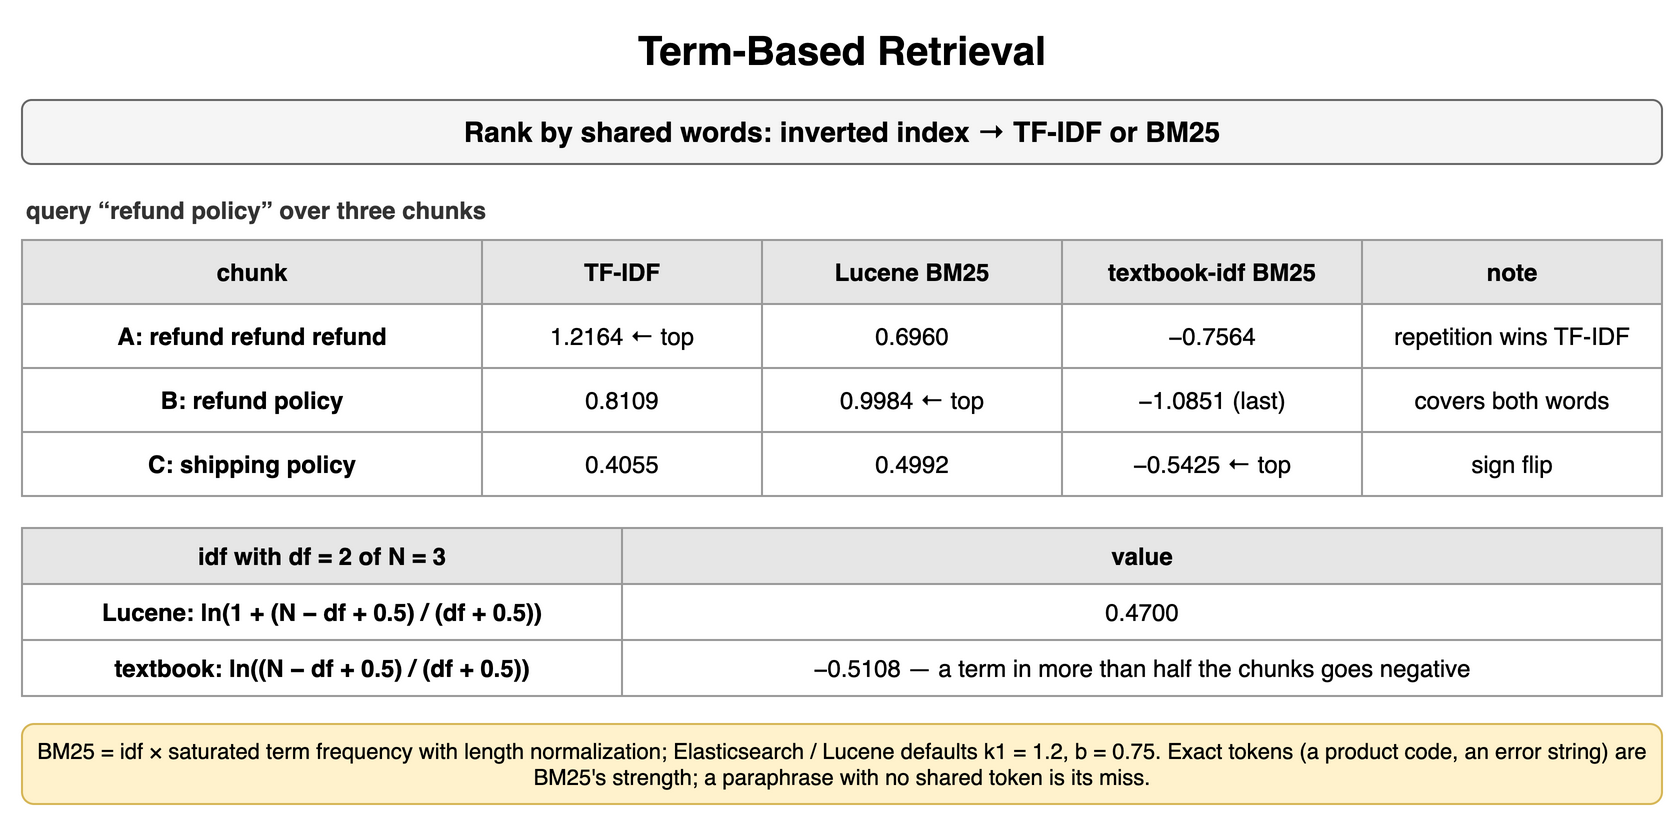

The diagram above was exported from draw.io. Its source (the exported page's mxGraphModel, read from the mxfile embedded in the PNG):
<mxGraphModel dx="900" dy="416" grid="1" gridSize="10" guides="1" tooltips="1" connect="1" arrows="1" fold="1" page="1" pageScale="1" pageWidth="900" pageHeight="416" math="0" shadow="0">
  <root>
    <mxCell id="0" />
    <mxCell id="1" parent="0" />
    <mxCell id="c1" value="Term-Based Retrieval" style="text;html=1;align=center;verticalAlign=middle;whiteSpace=wrap;fontSize=20;fontStyle=1;" vertex="1" parent="1">
      <mxGeometry x="40" y="10" width="820" height="30" as="geometry" />
    </mxCell>
    <mxCell id="c2" value="Rank by shared words: inverted index → TF-IDF or BM25" style="rounded=1;whiteSpace=wrap;html=1;fillColor=#f5f5f5;strokeColor=#666666;fontStyle=1;fontSize=14;" vertex="1" parent="1">
      <mxGeometry x="40" y="50" width="820" height="32" as="geometry" />
    </mxCell>
    <mxCell id="c3" value="query “refund policy” over three chunks" style="text;html=1;whiteSpace=wrap;fontSize=11;align=left;verticalAlign=middle;fontSize=12;fontColor=#333333;fontStyle=1;" vertex="1" parent="1">
      <mxGeometry x="40" y="96" width="500" height="18" as="geometry" />
    </mxCell>
    <mxCell id="c4" value="chunk" style="whiteSpace=wrap;html=1;fillColor=#e6e6e6;strokeColor=#999999;fontStyle=1;fontSize=12;" vertex="1" parent="1">
      <mxGeometry x="40" y="120" width="230" height="32" as="geometry" />
    </mxCell>
    <mxCell id="c5" value="TF-IDF" style="whiteSpace=wrap;html=1;fillColor=#e6e6e6;strokeColor=#999999;fontStyle=1;fontSize=12;" vertex="1" parent="1">
      <mxGeometry x="270" y="120" width="140" height="32" as="geometry" />
    </mxCell>
    <mxCell id="c6" value="Lucene BM25" style="whiteSpace=wrap;html=1;fillColor=#e6e6e6;strokeColor=#999999;fontStyle=1;fontSize=12;" vertex="1" parent="1">
      <mxGeometry x="410" y="120" width="150" height="32" as="geometry" />
    </mxCell>
    <mxCell id="c7" value="textbook-idf BM25" style="whiteSpace=wrap;html=1;fillColor=#e6e6e6;strokeColor=#999999;fontStyle=1;fontSize=12;" vertex="1" parent="1">
      <mxGeometry x="560" y="120" width="150" height="32" as="geometry" />
    </mxCell>
    <mxCell id="c8" value="note" style="whiteSpace=wrap;html=1;fillColor=#e6e6e6;strokeColor=#999999;fontStyle=1;fontSize=12;" vertex="1" parent="1">
      <mxGeometry x="710" y="120" width="150" height="32" as="geometry" />
    </mxCell>
    <mxCell id="c9" value="A: refund refund refund" style="whiteSpace=wrap;html=1;strokeColor=#999999;fontSize=12;fillColor=#ffffff;fontStyle=1;" vertex="1" parent="1">
      <mxGeometry x="40" y="152" width="230" height="32" as="geometry" />
    </mxCell>
    <mxCell id="c10" value="1.2164 ← top" style="whiteSpace=wrap;html=1;strokeColor=#999999;fontSize=12;fillColor=#ffffff;" vertex="1" parent="1">
      <mxGeometry x="270" y="152" width="140" height="32" as="geometry" />
    </mxCell>
    <mxCell id="c11" value="0.6960" style="whiteSpace=wrap;html=1;strokeColor=#999999;fontSize=12;fillColor=#ffffff;" vertex="1" parent="1">
      <mxGeometry x="410" y="152" width="150" height="32" as="geometry" />
    </mxCell>
    <mxCell id="c12" value="−0.7564" style="whiteSpace=wrap;html=1;strokeColor=#999999;fontSize=12;fillColor=#ffffff;" vertex="1" parent="1">
      <mxGeometry x="560" y="152" width="150" height="32" as="geometry" />
    </mxCell>
    <mxCell id="c13" value="repetition wins TF-IDF" style="whiteSpace=wrap;html=1;strokeColor=#999999;fontSize=12;fillColor=#ffffff;" vertex="1" parent="1">
      <mxGeometry x="710" y="152" width="150" height="32" as="geometry" />
    </mxCell>
    <mxCell id="c14" value="B: refund policy" style="whiteSpace=wrap;html=1;strokeColor=#999999;fontSize=12;fillColor=#ffffff;fontStyle=1;" vertex="1" parent="1">
      <mxGeometry x="40" y="184" width="230" height="32" as="geometry" />
    </mxCell>
    <mxCell id="c15" value="0.8109" style="whiteSpace=wrap;html=1;strokeColor=#999999;fontSize=12;fillColor=#ffffff;" vertex="1" parent="1">
      <mxGeometry x="270" y="184" width="140" height="32" as="geometry" />
    </mxCell>
    <mxCell id="c16" value="0.9984 ← top" style="whiteSpace=wrap;html=1;strokeColor=#999999;fontSize=12;fillColor=#ffffff;" vertex="1" parent="1">
      <mxGeometry x="410" y="184" width="150" height="32" as="geometry" />
    </mxCell>
    <mxCell id="c17" value="−1.0851 (last)" style="whiteSpace=wrap;html=1;strokeColor=#999999;fontSize=12;fillColor=#ffffff;" vertex="1" parent="1">
      <mxGeometry x="560" y="184" width="150" height="32" as="geometry" />
    </mxCell>
    <mxCell id="c18" value="covers both words" style="whiteSpace=wrap;html=1;strokeColor=#999999;fontSize=12;fillColor=#ffffff;" vertex="1" parent="1">
      <mxGeometry x="710" y="184" width="150" height="32" as="geometry" />
    </mxCell>
    <mxCell id="c19" value="C: shipping policy" style="whiteSpace=wrap;html=1;strokeColor=#999999;fontSize=12;fillColor=#ffffff;fontStyle=1;" vertex="1" parent="1">
      <mxGeometry x="40" y="216" width="230" height="32" as="geometry" />
    </mxCell>
    <mxCell id="c20" value="0.4055" style="whiteSpace=wrap;html=1;strokeColor=#999999;fontSize=12;fillColor=#ffffff;" vertex="1" parent="1">
      <mxGeometry x="270" y="216" width="140" height="32" as="geometry" />
    </mxCell>
    <mxCell id="c21" value="0.4992" style="whiteSpace=wrap;html=1;strokeColor=#999999;fontSize=12;fillColor=#ffffff;" vertex="1" parent="1">
      <mxGeometry x="410" y="216" width="150" height="32" as="geometry" />
    </mxCell>
    <mxCell id="c22" value="−0.5425 ← top" style="whiteSpace=wrap;html=1;strokeColor=#999999;fontSize=12;fillColor=#ffffff;" vertex="1" parent="1">
      <mxGeometry x="560" y="216" width="150" height="32" as="geometry" />
    </mxCell>
    <mxCell id="c23" value="sign flip" style="whiteSpace=wrap;html=1;strokeColor=#999999;fontSize=12;fillColor=#ffffff;" vertex="1" parent="1">
      <mxGeometry x="710" y="216" width="150" height="32" as="geometry" />
    </mxCell>
    <mxCell id="c24" value="idf with df = 2 of N = 3" style="whiteSpace=wrap;html=1;fillColor=#e6e6e6;strokeColor=#999999;fontStyle=1;fontSize=12;" vertex="1" parent="1">
      <mxGeometry x="40" y="264" width="300" height="28" as="geometry" />
    </mxCell>
    <mxCell id="c25" value="value" style="whiteSpace=wrap;html=1;fillColor=#e6e6e6;strokeColor=#999999;fontStyle=1;fontSize=12;" vertex="1" parent="1">
      <mxGeometry x="340" y="264" width="520" height="28" as="geometry" />
    </mxCell>
    <mxCell id="c26" value="Lucene: ln(1 + (N − df + 0.5) / (df + 0.5))" style="whiteSpace=wrap;html=1;strokeColor=#999999;fontSize=12;fillColor=#ffffff;fontStyle=1;" vertex="1" parent="1">
      <mxGeometry x="40" y="292" width="300" height="28" as="geometry" />
    </mxCell>
    <mxCell id="c27" value="0.4700" style="whiteSpace=wrap;html=1;strokeColor=#999999;fontSize=12;fillColor=#ffffff;" vertex="1" parent="1">
      <mxGeometry x="340" y="292" width="520" height="28" as="geometry" />
    </mxCell>
    <mxCell id="c28" value="textbook: ln((N − df + 0.5) / (df + 0.5))" style="whiteSpace=wrap;html=1;strokeColor=#999999;fontSize=12;fillColor=#ffffff;fontStyle=1;" vertex="1" parent="1">
      <mxGeometry x="40" y="320" width="300" height="28" as="geometry" />
    </mxCell>
    <mxCell id="c29" value="−0.5108 — a term in more than half the chunks goes negative" style="whiteSpace=wrap;html=1;strokeColor=#999999;fontSize=12;fillColor=#ffffff;" vertex="1" parent="1">
      <mxGeometry x="340" y="320" width="520" height="28" as="geometry" />
    </mxCell>
    <mxCell id="c30" value="BM25 = idf × saturated term frequency with length normalization; Elasticsearch / Lucene defaults k1 = 1.2, b = 0.75. Exact tokens (a product code, an error string) are BM25's strength; a paraphrase with no shared token is its miss." style="rounded=1;whiteSpace=wrap;html=1;fillColor=#fff2cc;strokeColor=#d6b656;fontSize=11;align=center;" vertex="1" parent="1">
      <mxGeometry x="40" y="362" width="820" height="40" as="geometry" />
    </mxCell>
  </root>
</mxGraphModel>